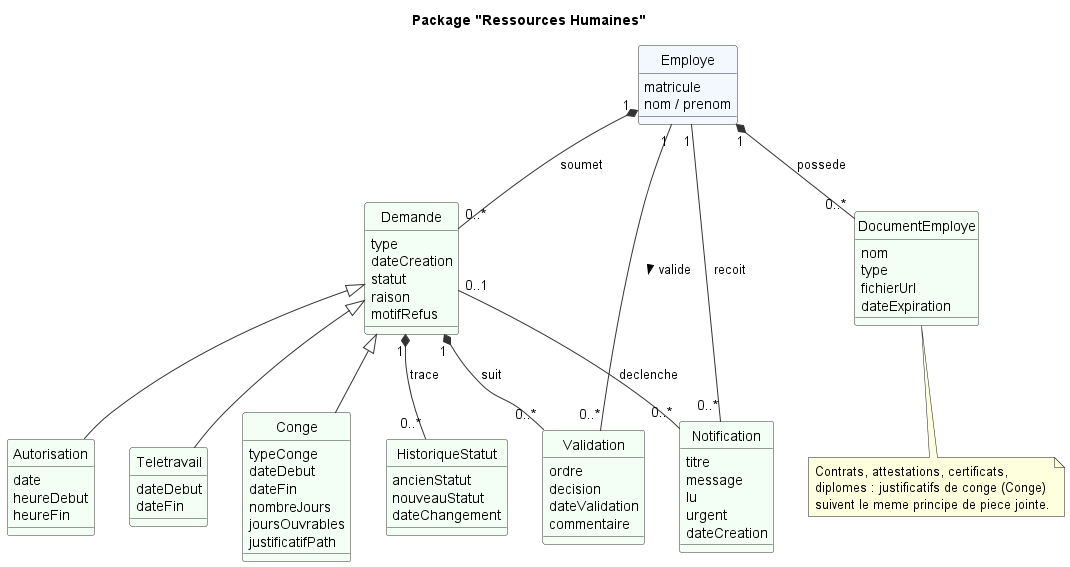

The diagram above was rendered by PlantUML. Its source (embedded in the PNG):
@startuml 02_ressources_humaines
hide circle
skinparam backgroundColor #FFFFFF
skinparam classAttributeIconSize 0
skinparam class {
  BackgroundColor #F3FFF5
  BorderColor #333333
  ArrowColor #333333
}

title Package "Ressources Humaines"

class Employe #F3F8FF {
  matricule
  nom / prenom
}

class Demande {
  type
  dateCreation
  statut
  raison
  motifRefus
}

class Conge {
  typeConge
  dateDebut
  dateFin
  nombreJours
  joursOuvrables
  justificatifPath
}

class Autorisation {
  date
  heureDebut
  heureFin
}

class Teletravail {
  dateDebut
  dateFin
}

class Validation {
  ordre
  decision
  dateValidation
  commentaire
}

class HistoriqueStatut {
  ancienStatut
  nouveauStatut
  dateChangement
}

class Notification {
  titre
  message
  lu
  urgent
  dateCreation
}

class DocumentEmploye {
  nom
  type
  fichierUrl
  dateExpiration
}

Demande <|-- Conge
Demande <|-- Autorisation
Demande <|-- Teletravail
Employe "1" *-- "0..*" Demande : soumet
Demande "1" *-- "0..*" Validation : suit
Demande "1" *-- "0..*" HistoriqueStatut : trace
Employe "1" -- "0..*" Validation : valide >
Employe "1" -- "0..*" Notification : recoit
Demande "0..1" -- "0..*" Notification : declenche
Employe "1" *-- "0..*" DocumentEmploye : possede

note bottom of DocumentEmploye
  Contrats, attestations, certificats,
  diplomes : justificatifs de conge (Conge)
  suivent le meme principe de piece jointe.
end note

@enduml